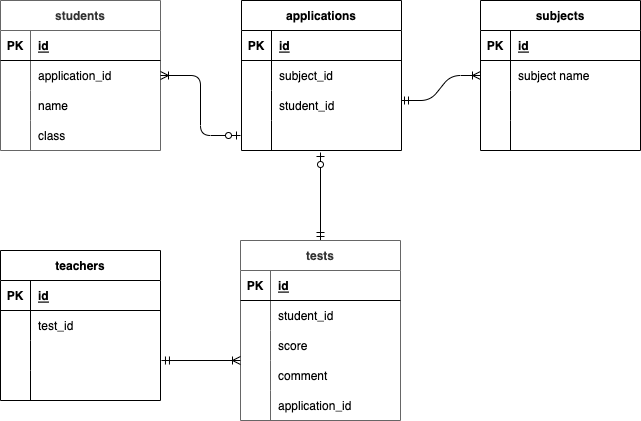

The diagram above was exported from draw.io. Its source (the exported page's mxGraphModel, read from the mxfile embedded in the PNG):
<mxGraphModel dx="619" dy="546" grid="1" gridSize="10" guides="1" tooltips="1" connect="1" arrows="1" fold="1" page="1" pageScale="1" pageWidth="827" pageHeight="1169" math="0" shadow="0">
  <root>
    <mxCell id="0" />
    <mxCell id="1" parent="0" />
    <mxCell id="15" value="students" style="shape=table;startSize=30;container=1;collapsible=1;childLayout=tableLayout;fixedRows=1;rowLines=0;fontStyle=1;align=center;resizeLast=1;labelBackgroundColor=none;swimlaneFillColor=default;fillColor=#FFFFFF;fontColor=#333333;strokeColor=#666666;" parent="1" vertex="1">
      <mxGeometry x="40" y="40" width="160" height="150" as="geometry" />
    </mxCell>
    <mxCell id="16" value="" style="shape=partialRectangle;collapsible=0;dropTarget=0;pointerEvents=0;fillColor=none;top=0;left=0;bottom=1;right=0;points=[[0,0.5],[1,0.5]];portConstraint=eastwest;" parent="15" vertex="1">
      <mxGeometry y="30" width="160" height="30" as="geometry" />
    </mxCell>
    <mxCell id="17" value="PK" style="shape=partialRectangle;connectable=0;fillColor=none;top=0;left=0;bottom=0;right=0;fontStyle=1;overflow=hidden;" parent="16" vertex="1">
      <mxGeometry width="30" height="30" as="geometry">
        <mxRectangle width="30" height="30" as="alternateBounds" />
      </mxGeometry>
    </mxCell>
    <mxCell id="18" value="id" style="shape=partialRectangle;connectable=0;fillColor=none;top=0;left=0;bottom=0;right=0;align=left;spacingLeft=6;fontStyle=5;overflow=hidden;" parent="16" vertex="1">
      <mxGeometry x="30" width="130" height="30" as="geometry">
        <mxRectangle width="130" height="30" as="alternateBounds" />
      </mxGeometry>
    </mxCell>
    <mxCell id="19" value="" style="shape=partialRectangle;collapsible=0;dropTarget=0;pointerEvents=0;fillColor=none;top=0;left=0;bottom=0;right=0;points=[[0,0.5],[1,0.5]];portConstraint=eastwest;" parent="15" vertex="1">
      <mxGeometry y="60" width="160" height="30" as="geometry" />
    </mxCell>
    <mxCell id="20" value="" style="shape=partialRectangle;connectable=0;fillColor=none;top=0;left=0;bottom=0;right=0;editable=1;overflow=hidden;" parent="19" vertex="1">
      <mxGeometry width="30" height="30" as="geometry">
        <mxRectangle width="30" height="30" as="alternateBounds" />
      </mxGeometry>
    </mxCell>
    <mxCell id="21" value="application_id" style="shape=partialRectangle;connectable=0;fillColor=none;top=0;left=0;bottom=0;right=0;align=left;spacingLeft=6;overflow=hidden;fontColor=#000000;" parent="19" vertex="1">
      <mxGeometry x="30" width="130" height="30" as="geometry">
        <mxRectangle width="130" height="30" as="alternateBounds" />
      </mxGeometry>
    </mxCell>
    <mxCell id="22" value="" style="shape=partialRectangle;collapsible=0;dropTarget=0;pointerEvents=0;fillColor=none;top=0;left=0;bottom=0;right=0;points=[[0,0.5],[1,0.5]];portConstraint=eastwest;" parent="15" vertex="1">
      <mxGeometry y="90" width="160" height="30" as="geometry" />
    </mxCell>
    <mxCell id="23" value="" style="shape=partialRectangle;connectable=0;fillColor=none;top=0;left=0;bottom=0;right=0;editable=1;overflow=hidden;" parent="22" vertex="1">
      <mxGeometry width="30" height="30" as="geometry">
        <mxRectangle width="30" height="30" as="alternateBounds" />
      </mxGeometry>
    </mxCell>
    <mxCell id="24" value="name" style="shape=partialRectangle;connectable=0;fillColor=none;top=0;left=0;bottom=0;right=0;align=left;spacingLeft=6;overflow=hidden;" parent="22" vertex="1">
      <mxGeometry x="30" width="130" height="30" as="geometry">
        <mxRectangle width="130" height="30" as="alternateBounds" />
      </mxGeometry>
    </mxCell>
    <mxCell id="25" value="" style="shape=partialRectangle;collapsible=0;dropTarget=0;pointerEvents=0;fillColor=none;top=0;left=0;bottom=0;right=0;points=[[0,0.5],[1,0.5]];portConstraint=eastwest;" parent="15" vertex="1">
      <mxGeometry y="120" width="160" height="30" as="geometry" />
    </mxCell>
    <mxCell id="26" value="" style="shape=partialRectangle;connectable=0;fillColor=none;top=0;left=0;bottom=0;right=0;editable=1;overflow=hidden;" parent="25" vertex="1">
      <mxGeometry width="30" height="30" as="geometry">
        <mxRectangle width="30" height="30" as="alternateBounds" />
      </mxGeometry>
    </mxCell>
    <mxCell id="27" value="class" style="shape=partialRectangle;connectable=0;fillColor=none;top=0;left=0;bottom=0;right=0;align=left;spacingLeft=6;overflow=hidden;" parent="25" vertex="1">
      <mxGeometry x="30" width="130" height="30" as="geometry">
        <mxRectangle width="130" height="30" as="alternateBounds" />
      </mxGeometry>
    </mxCell>
    <mxCell id="41" value="subjects" style="shape=table;startSize=30;container=1;collapsible=1;childLayout=tableLayout;fixedRows=1;rowLines=0;fontStyle=1;align=center;resizeLast=1;fontColor=#000000;swimlaneFillColor=#FFFFFF;" parent="1" vertex="1">
      <mxGeometry x="520" y="40" width="160" height="150" as="geometry" />
    </mxCell>
    <mxCell id="42" value="" style="shape=partialRectangle;collapsible=0;dropTarget=0;pointerEvents=0;fillColor=none;top=0;left=0;bottom=1;right=0;points=[[0,0.5],[1,0.5]];portConstraint=eastwest;fontColor=#F0F0F0;" parent="41" vertex="1">
      <mxGeometry y="30" width="160" height="30" as="geometry" />
    </mxCell>
    <mxCell id="43" value="PK" style="shape=partialRectangle;connectable=0;fillColor=none;top=0;left=0;bottom=0;right=0;fontStyle=1;overflow=hidden;fontColor=#000000;" parent="42" vertex="1">
      <mxGeometry width="30" height="30" as="geometry">
        <mxRectangle width="30" height="30" as="alternateBounds" />
      </mxGeometry>
    </mxCell>
    <mxCell id="44" value="id" style="shape=partialRectangle;connectable=0;fillColor=none;top=0;left=0;bottom=0;right=0;align=left;spacingLeft=6;fontStyle=5;overflow=hidden;fontColor=#000000;" parent="42" vertex="1">
      <mxGeometry x="30" width="130" height="30" as="geometry">
        <mxRectangle width="130" height="30" as="alternateBounds" />
      </mxGeometry>
    </mxCell>
    <mxCell id="45" value="" style="shape=partialRectangle;collapsible=0;dropTarget=0;pointerEvents=0;fillColor=none;top=0;left=0;bottom=0;right=0;points=[[0,0.5],[1,0.5]];portConstraint=eastwest;fontColor=#F0F0F0;" parent="41" vertex="1">
      <mxGeometry y="60" width="160" height="30" as="geometry" />
    </mxCell>
    <mxCell id="46" value="" style="shape=partialRectangle;connectable=0;fillColor=none;top=0;left=0;bottom=0;right=0;editable=1;overflow=hidden;fontColor=#F0F0F0;" parent="45" vertex="1">
      <mxGeometry width="30" height="30" as="geometry">
        <mxRectangle width="30" height="30" as="alternateBounds" />
      </mxGeometry>
    </mxCell>
    <mxCell id="47" value="subject name" style="shape=partialRectangle;connectable=0;fillColor=none;top=0;left=0;bottom=0;right=0;align=left;spacingLeft=6;overflow=hidden;fontColor=#000000;" parent="45" vertex="1">
      <mxGeometry x="30" width="130" height="30" as="geometry">
        <mxRectangle width="130" height="30" as="alternateBounds" />
      </mxGeometry>
    </mxCell>
    <mxCell id="48" value="" style="shape=partialRectangle;collapsible=0;dropTarget=0;pointerEvents=0;fillColor=none;top=0;left=0;bottom=0;right=0;points=[[0,0.5],[1,0.5]];portConstraint=eastwest;fontColor=#F0F0F0;" parent="41" vertex="1">
      <mxGeometry y="90" width="160" height="30" as="geometry" />
    </mxCell>
    <mxCell id="49" value="" style="shape=partialRectangle;connectable=0;fillColor=none;top=0;left=0;bottom=0;right=0;editable=1;overflow=hidden;fontColor=#F0F0F0;" parent="48" vertex="1">
      <mxGeometry width="30" height="30" as="geometry">
        <mxRectangle width="30" height="30" as="alternateBounds" />
      </mxGeometry>
    </mxCell>
    <mxCell id="50" value="" style="shape=partialRectangle;connectable=0;fillColor=none;top=0;left=0;bottom=0;right=0;align=left;spacingLeft=6;overflow=hidden;fontColor=#F0F0F0;" parent="48" vertex="1">
      <mxGeometry x="30" width="130" height="30" as="geometry">
        <mxRectangle width="130" height="30" as="alternateBounds" />
      </mxGeometry>
    </mxCell>
    <mxCell id="51" value="" style="shape=partialRectangle;collapsible=0;dropTarget=0;pointerEvents=0;fillColor=none;top=0;left=0;bottom=0;right=0;points=[[0,0.5],[1,0.5]];portConstraint=eastwest;fontColor=#F0F0F0;" parent="41" vertex="1">
      <mxGeometry y="120" width="160" height="30" as="geometry" />
    </mxCell>
    <mxCell id="52" value="" style="shape=partialRectangle;connectable=0;fillColor=none;top=0;left=0;bottom=0;right=0;editable=1;overflow=hidden;fontColor=#F0F0F0;" parent="51" vertex="1">
      <mxGeometry width="30" height="30" as="geometry">
        <mxRectangle width="30" height="30" as="alternateBounds" />
      </mxGeometry>
    </mxCell>
    <mxCell id="53" value="" style="shape=partialRectangle;connectable=0;fillColor=none;top=0;left=0;bottom=0;right=0;align=left;spacingLeft=6;overflow=hidden;fontColor=#F0F0F0;" parent="51" vertex="1">
      <mxGeometry x="30" width="130" height="30" as="geometry">
        <mxRectangle width="130" height="30" as="alternateBounds" />
      </mxGeometry>
    </mxCell>
    <mxCell id="67" value="teachers" style="shape=table;startSize=30;container=1;collapsible=1;childLayout=tableLayout;fixedRows=1;rowLines=0;fontStyle=1;align=center;resizeLast=1;fontColor=#000000;swimlaneFillColor=#FFFFFF;" parent="1" vertex="1">
      <mxGeometry x="40" y="290" width="160" height="150" as="geometry" />
    </mxCell>
    <mxCell id="68" value="" style="shape=partialRectangle;collapsible=0;dropTarget=0;pointerEvents=0;fillColor=none;top=0;left=0;bottom=1;right=0;points=[[0,0.5],[1,0.5]];portConstraint=eastwest;fontColor=#F0F0F0;" parent="67" vertex="1">
      <mxGeometry y="30" width="160" height="30" as="geometry" />
    </mxCell>
    <mxCell id="69" value="PK" style="shape=partialRectangle;connectable=0;fillColor=none;top=0;left=0;bottom=0;right=0;fontStyle=1;overflow=hidden;fontColor=#000000;" parent="68" vertex="1">
      <mxGeometry width="30" height="30" as="geometry">
        <mxRectangle width="30" height="30" as="alternateBounds" />
      </mxGeometry>
    </mxCell>
    <mxCell id="70" value="id" style="shape=partialRectangle;connectable=0;fillColor=none;top=0;left=0;bottom=0;right=0;align=left;spacingLeft=6;fontStyle=5;overflow=hidden;fontColor=#000000;" parent="68" vertex="1">
      <mxGeometry x="30" width="130" height="30" as="geometry">
        <mxRectangle width="130" height="30" as="alternateBounds" />
      </mxGeometry>
    </mxCell>
    <mxCell id="71" value="" style="shape=partialRectangle;collapsible=0;dropTarget=0;pointerEvents=0;fillColor=none;top=0;left=0;bottom=0;right=0;points=[[0,0.5],[1,0.5]];portConstraint=eastwest;fontColor=#F0F0F0;" parent="67" vertex="1">
      <mxGeometry y="60" width="160" height="30" as="geometry" />
    </mxCell>
    <mxCell id="72" value="" style="shape=partialRectangle;connectable=0;fillColor=none;top=0;left=0;bottom=0;right=0;editable=1;overflow=hidden;fontColor=#F0F0F0;" parent="71" vertex="1">
      <mxGeometry width="30" height="30" as="geometry">
        <mxRectangle width="30" height="30" as="alternateBounds" />
      </mxGeometry>
    </mxCell>
    <mxCell id="73" value="test_id" style="shape=partialRectangle;connectable=0;fillColor=none;top=0;left=0;bottom=0;right=0;align=left;spacingLeft=6;overflow=hidden;fontColor=#000000;strokeColor=#000000;" parent="71" vertex="1">
      <mxGeometry x="30" width="130" height="30" as="geometry">
        <mxRectangle width="130" height="30" as="alternateBounds" />
      </mxGeometry>
    </mxCell>
    <mxCell id="74" value="" style="shape=partialRectangle;collapsible=0;dropTarget=0;pointerEvents=0;fillColor=none;top=0;left=0;bottom=0;right=0;points=[[0,0.5],[1,0.5]];portConstraint=eastwest;fontColor=#F0F0F0;" parent="67" vertex="1">
      <mxGeometry y="90" width="160" height="30" as="geometry" />
    </mxCell>
    <mxCell id="75" value="" style="shape=partialRectangle;connectable=0;fillColor=none;top=0;left=0;bottom=0;right=0;editable=1;overflow=hidden;fontColor=#F0F0F0;" parent="74" vertex="1">
      <mxGeometry width="30" height="30" as="geometry">
        <mxRectangle width="30" height="30" as="alternateBounds" />
      </mxGeometry>
    </mxCell>
    <mxCell id="76" value="" style="shape=partialRectangle;connectable=0;fillColor=none;top=0;left=0;bottom=0;right=0;align=left;spacingLeft=6;overflow=hidden;fontColor=#000000;" parent="74" vertex="1">
      <mxGeometry x="30" width="130" height="30" as="geometry">
        <mxRectangle width="130" height="30" as="alternateBounds" />
      </mxGeometry>
    </mxCell>
    <mxCell id="77" value="" style="shape=partialRectangle;collapsible=0;dropTarget=0;pointerEvents=0;fillColor=none;top=0;left=0;bottom=0;right=0;points=[[0,0.5],[1,0.5]];portConstraint=eastwest;fontColor=#F0F0F0;" parent="67" vertex="1">
      <mxGeometry y="120" width="160" height="30" as="geometry" />
    </mxCell>
    <mxCell id="78" value="" style="shape=partialRectangle;connectable=0;fillColor=none;top=0;left=0;bottom=0;right=0;editable=1;overflow=hidden;fontColor=#F0F0F0;" parent="77" vertex="1">
      <mxGeometry width="30" height="30" as="geometry">
        <mxRectangle width="30" height="30" as="alternateBounds" />
      </mxGeometry>
    </mxCell>
    <mxCell id="79" value="" style="shape=partialRectangle;connectable=0;fillColor=none;top=0;left=0;bottom=0;right=0;align=left;spacingLeft=6;overflow=hidden;fontColor=#F0F0F0;" parent="77" vertex="1">
      <mxGeometry x="30" width="130" height="30" as="geometry">
        <mxRectangle width="130" height="30" as="alternateBounds" />
      </mxGeometry>
    </mxCell>
    <mxCell id="95" value="" style="edgeStyle=elbowEdgeStyle;fontSize=12;html=1;endArrow=ERoneToMany;startArrow=ERzeroToOne;fontColor=#F0F0F0;entryX=1;entryY=0.5;entryDx=0;entryDy=0;exitX=0;exitY=0.5;exitDx=0;exitDy=0;" parent="1" target="19" edge="1">
      <mxGeometry width="100" height="100" relative="1" as="geometry">
        <mxPoint x="280" y="175" as="sourcePoint" />
        <mxPoint x="240" y="90" as="targetPoint" />
        <Array as="points">
          <mxPoint x="240" y="160" />
          <mxPoint x="230" y="150" />
        </Array>
      </mxGeometry>
    </mxCell>
    <mxCell id="97" value="" style="edgeStyle=entityRelationEdgeStyle;fontSize=12;html=1;endArrow=ERoneToMany;startArrow=ERmandOne;fontColor=#F0F0F0;entryX=0;entryY=0.5;entryDx=0;entryDy=0;" parent="1" target="45" edge="1">
      <mxGeometry width="100" height="100" relative="1" as="geometry">
        <mxPoint x="440" y="140" as="sourcePoint" />
        <mxPoint x="540" y="40" as="targetPoint" />
      </mxGeometry>
    </mxCell>
    <mxCell id="99" value="" style="fontSize=12;html=1;endArrow=ERmandOne;startArrow=ERzeroToOne;fontColor=#F0F0F0;endFill=0;entryX=0.5;entryY=0;entryDx=0;entryDy=0;" parent="1" target="161" edge="1">
      <mxGeometry width="100" height="100" relative="1" as="geometry">
        <mxPoint x="360" y="192" as="sourcePoint" />
        <mxPoint x="364.5" y="280" as="targetPoint" />
      </mxGeometry>
    </mxCell>
    <mxCell id="161" value="tests" style="shape=table;startSize=30;container=1;collapsible=1;childLayout=tableLayout;fixedRows=1;rowLines=0;fontStyle=1;align=center;resizeLast=1;labelBackgroundColor=none;swimlaneFillColor=default;fillColor=#FFFFFF;fontColor=#333333;strokeColor=#666666;" vertex="1" parent="1">
      <mxGeometry x="280" y="280" width="160" height="180" as="geometry" />
    </mxCell>
    <mxCell id="162" value="" style="shape=partialRectangle;collapsible=0;dropTarget=0;pointerEvents=0;fillColor=none;top=0;left=0;bottom=1;right=0;points=[[0,0.5],[1,0.5]];portConstraint=eastwest;" vertex="1" parent="161">
      <mxGeometry y="30" width="160" height="30" as="geometry" />
    </mxCell>
    <mxCell id="163" value="PK" style="shape=partialRectangle;connectable=0;fillColor=none;top=0;left=0;bottom=0;right=0;fontStyle=1;overflow=hidden;" vertex="1" parent="162">
      <mxGeometry width="30" height="30" as="geometry">
        <mxRectangle width="30" height="30" as="alternateBounds" />
      </mxGeometry>
    </mxCell>
    <mxCell id="164" value="id" style="shape=partialRectangle;connectable=0;fillColor=none;top=0;left=0;bottom=0;right=0;align=left;spacingLeft=6;fontStyle=5;overflow=hidden;" vertex="1" parent="162">
      <mxGeometry x="30" width="130" height="30" as="geometry">
        <mxRectangle width="130" height="30" as="alternateBounds" />
      </mxGeometry>
    </mxCell>
    <mxCell id="165" value="" style="shape=partialRectangle;collapsible=0;dropTarget=0;pointerEvents=0;fillColor=none;top=0;left=0;bottom=0;right=0;points=[[0,0.5],[1,0.5]];portConstraint=eastwest;" vertex="1" parent="161">
      <mxGeometry y="60" width="160" height="30" as="geometry" />
    </mxCell>
    <mxCell id="166" value="" style="shape=partialRectangle;connectable=0;fillColor=none;top=0;left=0;bottom=0;right=0;editable=1;overflow=hidden;" vertex="1" parent="165">
      <mxGeometry width="30" height="30" as="geometry">
        <mxRectangle width="30" height="30" as="alternateBounds" />
      </mxGeometry>
    </mxCell>
    <mxCell id="167" value="student_id" style="shape=partialRectangle;connectable=0;fillColor=none;top=0;left=0;bottom=0;right=0;align=left;spacingLeft=6;overflow=hidden;fontColor=#000000;" vertex="1" parent="165">
      <mxGeometry x="30" width="130" height="30" as="geometry">
        <mxRectangle width="130" height="30" as="alternateBounds" />
      </mxGeometry>
    </mxCell>
    <mxCell id="168" value="" style="shape=partialRectangle;collapsible=0;dropTarget=0;pointerEvents=0;fillColor=none;top=0;left=0;bottom=0;right=0;points=[[0,0.5],[1,0.5]];portConstraint=eastwest;" vertex="1" parent="161">
      <mxGeometry y="90" width="160" height="30" as="geometry" />
    </mxCell>
    <mxCell id="169" value="" style="shape=partialRectangle;connectable=0;fillColor=none;top=0;left=0;bottom=0;right=0;editable=1;overflow=hidden;" vertex="1" parent="168">
      <mxGeometry width="30" height="30" as="geometry">
        <mxRectangle width="30" height="30" as="alternateBounds" />
      </mxGeometry>
    </mxCell>
    <mxCell id="170" value="score" style="shape=partialRectangle;connectable=0;fillColor=none;top=0;left=0;bottom=0;right=0;align=left;spacingLeft=6;overflow=hidden;" vertex="1" parent="168">
      <mxGeometry x="30" width="130" height="30" as="geometry">
        <mxRectangle width="130" height="30" as="alternateBounds" />
      </mxGeometry>
    </mxCell>
    <mxCell id="171" value="" style="shape=partialRectangle;collapsible=0;dropTarget=0;pointerEvents=0;fillColor=none;top=0;left=0;bottom=0;right=0;points=[[0,0.5],[1,0.5]];portConstraint=eastwest;" vertex="1" parent="161">
      <mxGeometry y="120" width="160" height="30" as="geometry" />
    </mxCell>
    <mxCell id="172" value="" style="shape=partialRectangle;connectable=0;fillColor=none;top=0;left=0;bottom=0;right=0;editable=1;overflow=hidden;" vertex="1" parent="171">
      <mxGeometry width="30" height="30" as="geometry">
        <mxRectangle width="30" height="30" as="alternateBounds" />
      </mxGeometry>
    </mxCell>
    <mxCell id="173" value="comment" style="shape=partialRectangle;connectable=0;fillColor=none;top=0;left=0;bottom=0;right=0;align=left;spacingLeft=6;overflow=hidden;" vertex="1" parent="171">
      <mxGeometry x="30" width="130" height="30" as="geometry">
        <mxRectangle width="130" height="30" as="alternateBounds" />
      </mxGeometry>
    </mxCell>
    <mxCell id="231" value="" style="shape=partialRectangle;collapsible=0;dropTarget=0;pointerEvents=0;fillColor=none;top=0;left=0;bottom=0;right=0;points=[[0,0.5],[1,0.5]];portConstraint=eastwest;labelBackgroundColor=none;labelBorderColor=none;fontColor=#000000;strokeColor=#000000;strokeWidth=1;" vertex="1" parent="161">
      <mxGeometry y="150" width="160" height="30" as="geometry" />
    </mxCell>
    <mxCell id="232" value="" style="shape=partialRectangle;connectable=0;fillColor=none;top=0;left=0;bottom=0;right=0;editable=1;overflow=hidden;labelBackgroundColor=none;labelBorderColor=none;fontColor=#000000;strokeColor=#000000;strokeWidth=1;" vertex="1" parent="231">
      <mxGeometry width="30" height="30" as="geometry">
        <mxRectangle width="30" height="30" as="alternateBounds" />
      </mxGeometry>
    </mxCell>
    <mxCell id="233" value="application_id" style="shape=partialRectangle;connectable=0;fillColor=none;top=0;left=0;bottom=0;right=0;align=left;spacingLeft=6;overflow=hidden;labelBackgroundColor=none;labelBorderColor=none;fontColor=#000000;strokeColor=#000000;strokeWidth=1;" vertex="1" parent="231">
      <mxGeometry x="30" width="130" height="30" as="geometry">
        <mxRectangle width="130" height="30" as="alternateBounds" />
      </mxGeometry>
    </mxCell>
    <mxCell id="216" value="applications" style="shape=table;startSize=30;container=1;collapsible=1;childLayout=tableLayout;fixedRows=1;rowLines=0;fontStyle=1;align=center;resizeLast=1;fontColor=#000000;swimlaneFillColor=#FFFFFF;" vertex="1" parent="1">
      <mxGeometry x="281" y="40" width="160" height="150" as="geometry" />
    </mxCell>
    <mxCell id="217" value="" style="shape=partialRectangle;collapsible=0;dropTarget=0;pointerEvents=0;fillColor=none;top=0;left=0;bottom=1;right=0;points=[[0,0.5],[1,0.5]];portConstraint=eastwest;fontColor=#F0F0F0;" vertex="1" parent="216">
      <mxGeometry y="30" width="160" height="30" as="geometry" />
    </mxCell>
    <mxCell id="218" value="PK" style="shape=partialRectangle;connectable=0;fillColor=none;top=0;left=0;bottom=0;right=0;fontStyle=1;overflow=hidden;fontColor=#000000;" vertex="1" parent="217">
      <mxGeometry width="30" height="30" as="geometry">
        <mxRectangle width="30" height="30" as="alternateBounds" />
      </mxGeometry>
    </mxCell>
    <mxCell id="219" value="id" style="shape=partialRectangle;connectable=0;fillColor=none;top=0;left=0;bottom=0;right=0;align=left;spacingLeft=6;fontStyle=5;overflow=hidden;fontColor=#000000;" vertex="1" parent="217">
      <mxGeometry x="30" width="130" height="30" as="geometry">
        <mxRectangle width="130" height="30" as="alternateBounds" />
      </mxGeometry>
    </mxCell>
    <mxCell id="220" value="" style="shape=partialRectangle;collapsible=0;dropTarget=0;pointerEvents=0;fillColor=none;top=0;left=0;bottom=0;right=0;points=[[0,0.5],[1,0.5]];portConstraint=eastwest;fontColor=#F0F0F0;" vertex="1" parent="216">
      <mxGeometry y="60" width="160" height="30" as="geometry" />
    </mxCell>
    <mxCell id="221" value="" style="shape=partialRectangle;connectable=0;fillColor=none;top=0;left=0;bottom=0;right=0;editable=1;overflow=hidden;fontColor=#F0F0F0;" vertex="1" parent="220">
      <mxGeometry width="30" height="30" as="geometry">
        <mxRectangle width="30" height="30" as="alternateBounds" />
      </mxGeometry>
    </mxCell>
    <mxCell id="222" value="subject_id" style="shape=partialRectangle;connectable=0;fillColor=none;top=0;left=0;bottom=0;right=0;align=left;spacingLeft=6;overflow=hidden;fontColor=#000000;" vertex="1" parent="220">
      <mxGeometry x="30" width="130" height="30" as="geometry">
        <mxRectangle width="130" height="30" as="alternateBounds" />
      </mxGeometry>
    </mxCell>
    <mxCell id="223" value="" style="shape=partialRectangle;collapsible=0;dropTarget=0;pointerEvents=0;fillColor=none;top=0;left=0;bottom=0;right=0;points=[[0,0.5],[1,0.5]];portConstraint=eastwest;fontColor=#F0F0F0;" vertex="1" parent="216">
      <mxGeometry y="90" width="160" height="30" as="geometry" />
    </mxCell>
    <mxCell id="224" value="" style="shape=partialRectangle;connectable=0;fillColor=none;top=0;left=0;bottom=0;right=0;editable=1;overflow=hidden;fontColor=#F0F0F0;" vertex="1" parent="223">
      <mxGeometry width="30" height="30" as="geometry">
        <mxRectangle width="30" height="30" as="alternateBounds" />
      </mxGeometry>
    </mxCell>
    <mxCell id="225" value="student_id" style="shape=partialRectangle;connectable=0;fillColor=none;top=0;left=0;bottom=0;right=0;align=left;spacingLeft=6;overflow=hidden;fontColor=#000000;" vertex="1" parent="223">
      <mxGeometry x="30" width="130" height="30" as="geometry">
        <mxRectangle width="130" height="30" as="alternateBounds" />
      </mxGeometry>
    </mxCell>
    <mxCell id="226" value="" style="shape=partialRectangle;collapsible=0;dropTarget=0;pointerEvents=0;fillColor=none;top=0;left=0;bottom=0;right=0;points=[[0,0.5],[1,0.5]];portConstraint=eastwest;fontColor=#F0F0F0;" vertex="1" parent="216">
      <mxGeometry y="120" width="160" height="30" as="geometry" />
    </mxCell>
    <mxCell id="227" value="" style="shape=partialRectangle;connectable=0;fillColor=none;top=0;left=0;bottom=0;right=0;editable=1;overflow=hidden;fontColor=#F0F0F0;" vertex="1" parent="226">
      <mxGeometry width="30" height="30" as="geometry">
        <mxRectangle width="30" height="30" as="alternateBounds" />
      </mxGeometry>
    </mxCell>
    <mxCell id="228" value="" style="shape=partialRectangle;connectable=0;fillColor=none;top=0;left=0;bottom=0;right=0;align=left;spacingLeft=6;overflow=hidden;fontColor=#F0F0F0;" vertex="1" parent="226">
      <mxGeometry x="30" width="130" height="30" as="geometry">
        <mxRectangle width="130" height="30" as="alternateBounds" />
      </mxGeometry>
    </mxCell>
    <mxCell id="236" value="" style="fontSize=12;html=1;endArrow=ERoneToMany;startArrow=ERmandOne;fontColor=#000000;exitX=1.006;exitY=0.967;exitDx=0;exitDy=0;exitPerimeter=0;" edge="1" parent="1">
      <mxGeometry width="100" height="100" relative="1" as="geometry">
        <mxPoint x="200.96000000000004" y="400.01" as="sourcePoint" />
        <mxPoint x="280" y="400" as="targetPoint" />
      </mxGeometry>
    </mxCell>
  </root>
</mxGraphModel>